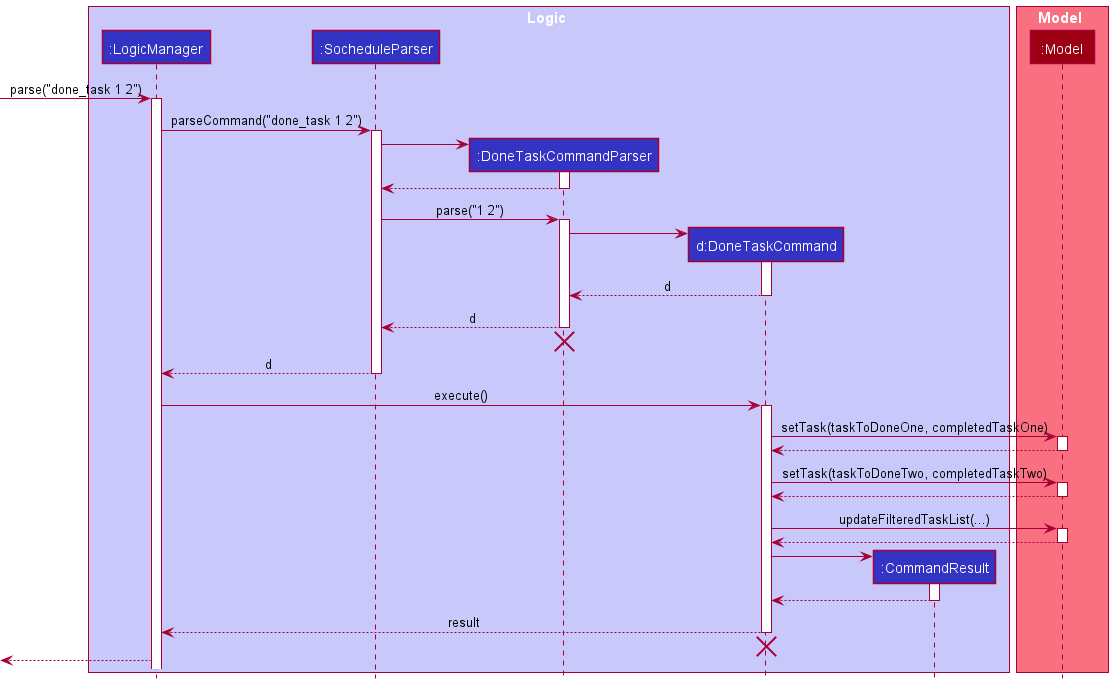

The diagram above was rendered by PlantUML. Its source (embedded in the PNG):
@startuml
!include style.puml

box Logic LOGIC_COLOR_T1
participant ":LogicManager" as LogicManager LOGIC_COLOR
participant ":SocheduleParser" as SocheduleParser LOGIC_COLOR
participant ":DoneTaskCommandParser" as DoneTaskCommandParser LOGIC_COLOR
participant "d:DoneTaskCommand" as DoneTaskCommand LOGIC_COLOR
participant ":CommandResult" as CommandResult LOGIC_COLOR
end box

box Model MODEL_COLOR_T1
participant ":Model" as Model MODEL_COLOR
end box

[-> LogicManager : parse("done_task 1 2")
activate LogicManager

LogicManager -> SocheduleParser : parseCommand("done_task 1 2")
activate SocheduleParser

create DoneTaskCommandParser
SocheduleParser -> DoneTaskCommandParser
activate DoneTaskCommandParser
DoneTaskCommandParser --> SocheduleParser
deactivate DoneTaskCommandParser

SocheduleParser -> DoneTaskCommandParser: parse("1 2")
activate DoneTaskCommandParser

create DoneTaskCommand
DoneTaskCommandParser -> DoneTaskCommand
activate DoneTaskCommand
DoneTaskCommandParser <--DoneTaskCommand : d
deactivate DoneTaskCommand

SocheduleParser <--DoneTaskCommandParser : d
deactivate DoneTaskCommandParser
'Hidden arrow to position the destroy marker below the end of the activation bar.
DoneTaskCommandParser -[hidden]->[
destroy DoneTaskCommandParser

LogicManager <-- SocheduleParser : d
deactivate SocheduleParser

LogicManager -> DoneTaskCommand : execute()
activate DoneTaskCommand

DoneTaskCommand -> Model : setTask(taskToDoneOne, completedTaskOne)
activate Model
DoneTaskCommand <-- Model
deactivate Model

DoneTaskCommand -> Model : setTask(taskToDoneTwo, completedTaskTwo)
activate Model
DoneTaskCommand <-- Model
deactivate Model

DoneTaskCommand -> Model : updateFilteredTaskList(...)
activate Model
DoneTaskCommand <-- Model
deactivate Model

create CommandResult
DoneTaskCommand -> CommandResult
activate CommandResult
DoneTaskCommand <-- CommandResult
deactivate CommandResult

LogicManager <-- DoneTaskCommand: result
deactivate DoneTaskCommand
'Hidden arrow to position the destroy marker below the end of the activation bar.
DoneTaskCommand -[hidden]->[
destroy DoneTaskCommand

[<-- LogicManager :
@enduml